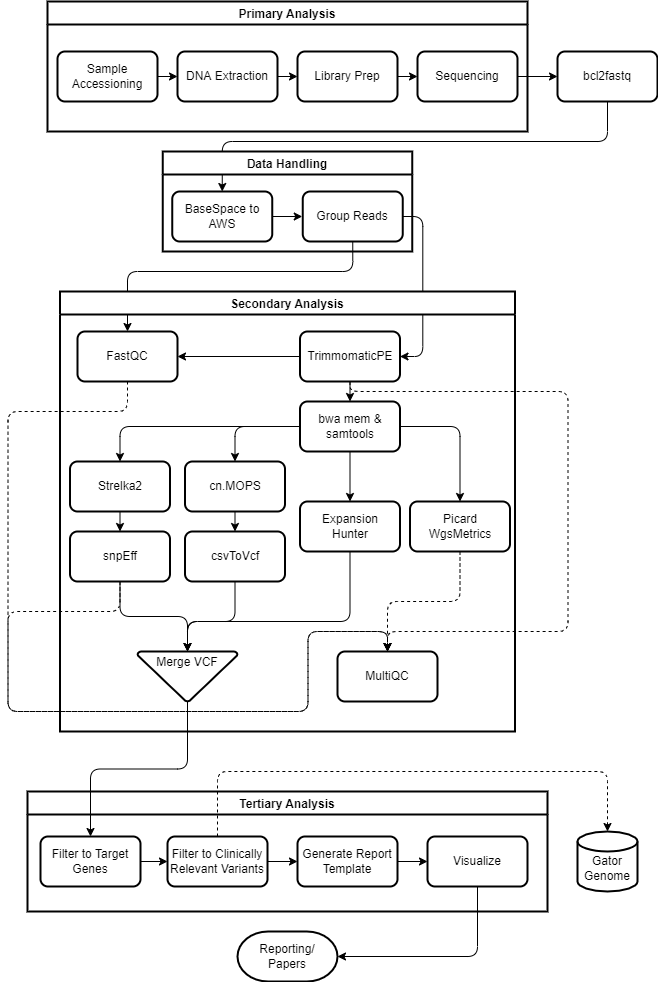

The diagram above was exported from draw.io. Its source (the exported page's mxGraphModel, read from the mxfile embedded in the PNG):
<mxGraphModel dx="1323" dy="1886" grid="1" gridSize="10" guides="1" tooltips="1" connect="1" arrows="1" fold="1" page="1" pageScale="1" pageWidth="850" pageHeight="1100" math="0" shadow="0">
  <root>
    <mxCell id="0" />
    <mxCell id="1" parent="0" />
    <UserObject label="&lt;br&gt;Gator&lt;br&gt;Genome" id="75DYJy7bqw_bzPEMp3_4-3">
      <mxCell style="strokeWidth=2;html=1;shape=mxgraph.flowchart.database;whiteSpace=wrap;" parent="1" vertex="1">
        <mxGeometry x="740" y="-260" width="60" height="60" as="geometry" />
      </mxCell>
    </UserObject>
    <mxCell id="pXieoK0GyrKlCWyqd5Tn-6" value="Primary Analysis" style="swimlane;strokeWidth=2;align=center;html=0;" parent="1" vertex="1">
      <mxGeometry x="210" y="-1090" width="480" height="130" as="geometry" />
    </mxCell>
    <mxCell id="SmRxdpt0wJypiZQdd0qg-5" style="edgeStyle=orthogonalEdgeStyle;rounded=0;jumpSize=6;orthogonalLoop=1;jettySize=auto;html=1;exitX=1;exitY=0.5;exitDx=0;exitDy=0;entryX=0;entryY=0.5;entryDx=0;entryDy=0;strokeWidth=1;" parent="pXieoK0GyrKlCWyqd5Tn-6" source="pXieoK0GyrKlCWyqd5Tn-7" target="pXieoK0GyrKlCWyqd5Tn-8" edge="1">
      <mxGeometry relative="1" as="geometry" />
    </mxCell>
    <UserObject label="Sample Accessioning" id="pXieoK0GyrKlCWyqd5Tn-7">
      <mxCell style="rounded=1;whiteSpace=wrap;html=1;strokeWidth=2;" parent="pXieoK0GyrKlCWyqd5Tn-6" vertex="1">
        <mxGeometry x="10" y="50" width="100" height="50" as="geometry" />
      </mxCell>
    </UserObject>
    <mxCell id="SmRxdpt0wJypiZQdd0qg-6" style="edgeStyle=orthogonalEdgeStyle;rounded=0;jumpSize=6;orthogonalLoop=1;jettySize=auto;html=1;exitX=1;exitY=0.5;exitDx=0;exitDy=0;entryX=0;entryY=0.5;entryDx=0;entryDy=0;strokeWidth=1;" parent="pXieoK0GyrKlCWyqd5Tn-6" source="pXieoK0GyrKlCWyqd5Tn-8" target="qPyqXJ6gDeNcDbCTgvSO-3" edge="1">
      <mxGeometry relative="1" as="geometry" />
    </mxCell>
    <UserObject label="DNA Extraction" id="pXieoK0GyrKlCWyqd5Tn-8">
      <mxCell style="rounded=1;whiteSpace=wrap;html=1;strokeWidth=2;" parent="pXieoK0GyrKlCWyqd5Tn-6" vertex="1">
        <mxGeometry x="130" y="50" width="100" height="50" as="geometry" />
      </mxCell>
    </UserObject>
    <UserObject label="Library Prep" id="qPyqXJ6gDeNcDbCTgvSO-3">
      <mxCell style="rounded=1;whiteSpace=wrap;html=1;strokeWidth=2;" parent="pXieoK0GyrKlCWyqd5Tn-6" vertex="1">
        <mxGeometry x="250" y="50" width="100" height="50" as="geometry" />
      </mxCell>
    </UserObject>
    <UserObject label="Sequencing" id="BS7mgh0uBNmX-xQkBhde-10">
      <mxCell style="rounded=1;whiteSpace=wrap;html=1;strokeWidth=2;" parent="pXieoK0GyrKlCWyqd5Tn-6" vertex="1">
        <mxGeometry x="370" y="50" width="100" height="50" as="geometry" />
      </mxCell>
    </UserObject>
    <mxCell id="vjKyLU6EsDIz5pDGN-Yz-10" style="edgeStyle=orthogonalEdgeStyle;rounded=0;jumpSize=6;orthogonalLoop=1;jettySize=auto;html=1;exitX=1;exitY=0.5;exitDx=0;exitDy=0;entryX=0;entryY=0.5;entryDx=0;entryDy=0;strokeWidth=1;" parent="pXieoK0GyrKlCWyqd5Tn-6" source="qPyqXJ6gDeNcDbCTgvSO-3" edge="1" target="BS7mgh0uBNmX-xQkBhde-10">
      <mxGeometry relative="1" as="geometry">
        <mxPoint x="375" y="65" as="targetPoint" />
      </mxGeometry>
    </mxCell>
    <UserObject label="Reporting/&lt;br&gt;Papers" id="vjKyLU6EsDIz5pDGN-Yz-13">
      <mxCell style="strokeWidth=2;html=1;shape=mxgraph.flowchart.terminator;whiteSpace=wrap;align=center;" parent="1" vertex="1">
        <mxGeometry x="400" y="-160" width="100" height="50" as="geometry" />
      </mxCell>
    </UserObject>
    <mxCell id="_wTOXFQrqCWKm-Y5vA46-5" value="Tertiary Analysis" style="swimlane;strokeWidth=2;align=center;html=0;" parent="1" vertex="1">
      <mxGeometry x="190" y="-300" width="520" height="120" as="geometry">
        <mxRectangle x="375" y="680" width="130" height="23" as="alternateBounds" />
      </mxGeometry>
    </mxCell>
    <mxCell id="rpSGsw3Zy_8x4NFRQxGP-2" style="edgeStyle=orthogonalEdgeStyle;rounded=1;orthogonalLoop=1;jettySize=auto;html=1;exitX=1;exitY=0.5;exitDx=0;exitDy=0;entryX=0;entryY=0.5;entryDx=0;entryDy=0;" parent="_wTOXFQrqCWKm-Y5vA46-5" source="pTiZl1pfujQ6pMdfR_IO-4" target="NuPM4m7O4MT1JjGA-wCS-1" edge="1">
      <mxGeometry relative="1" as="geometry" />
    </mxCell>
    <UserObject label="Filter to Target Genes" id="pTiZl1pfujQ6pMdfR_IO-4">
      <mxCell style="rounded=1;whiteSpace=wrap;html=1;strokeWidth=2;" parent="_wTOXFQrqCWKm-Y5vA46-5" vertex="1">
        <mxGeometry x="13" y="45" width="100" height="50" as="geometry" />
      </mxCell>
    </UserObject>
    <mxCell id="rpSGsw3Zy_8x4NFRQxGP-3" style="edgeStyle=orthogonalEdgeStyle;rounded=1;orthogonalLoop=1;jettySize=auto;html=1;exitX=1;exitY=0.5;exitDx=0;exitDy=0;entryX=0;entryY=0.5;entryDx=0;entryDy=0;" parent="_wTOXFQrqCWKm-Y5vA46-5" source="NuPM4m7O4MT1JjGA-wCS-1" target="NuPM4m7O4MT1JjGA-wCS-3" edge="1">
      <mxGeometry relative="1" as="geometry" />
    </mxCell>
    <UserObject label="Filter to Clinically Relevant Variants" id="NuPM4m7O4MT1JjGA-wCS-1">
      <mxCell style="rounded=1;whiteSpace=wrap;html=1;strokeWidth=2;" parent="_wTOXFQrqCWKm-Y5vA46-5" vertex="1">
        <mxGeometry x="140" y="45" width="100" height="50" as="geometry" />
      </mxCell>
    </UserObject>
    <mxCell id="rpSGsw3Zy_8x4NFRQxGP-4" style="edgeStyle=orthogonalEdgeStyle;rounded=1;orthogonalLoop=1;jettySize=auto;html=1;exitX=1;exitY=0.5;exitDx=0;exitDy=0;entryX=0;entryY=0.5;entryDx=0;entryDy=0;" parent="_wTOXFQrqCWKm-Y5vA46-5" source="NuPM4m7O4MT1JjGA-wCS-3" target="NuPM4m7O4MT1JjGA-wCS-2" edge="1">
      <mxGeometry relative="1" as="geometry" />
    </mxCell>
    <UserObject label="Generate Report Template" id="NuPM4m7O4MT1JjGA-wCS-3">
      <mxCell style="rounded=1;whiteSpace=wrap;html=1;strokeWidth=2;" parent="_wTOXFQrqCWKm-Y5vA46-5" vertex="1">
        <mxGeometry x="270" y="45" width="100" height="50" as="geometry" />
      </mxCell>
    </UserObject>
    <UserObject label="Visualize" id="NuPM4m7O4MT1JjGA-wCS-2">
      <mxCell style="rounded=1;whiteSpace=wrap;html=1;strokeWidth=2;" parent="_wTOXFQrqCWKm-Y5vA46-5" vertex="1">
        <mxGeometry x="400" y="45" width="100" height="50" as="geometry" />
      </mxCell>
    </UserObject>
    <mxCell id="okNFmdPZJk_B1BewPct5-3" style="edgeStyle=orthogonalEdgeStyle;rounded=1;orthogonalLoop=1;jettySize=auto;html=1;exitX=0.5;exitY=1;exitDx=0;exitDy=0;entryX=0.5;entryY=0;entryDx=0;entryDy=0;" edge="1" parent="1" source="38YGvroMPP0JtgOFG7vQ-1" target="qPyqXJ6gDeNcDbCTgvSO-5">
      <mxGeometry relative="1" as="geometry">
        <Array as="points">
          <mxPoint x="770" y="-950" />
          <mxPoint x="385" y="-950" />
        </Array>
      </mxGeometry>
    </mxCell>
    <UserObject label="bcl2fastq" id="38YGvroMPP0JtgOFG7vQ-1">
      <mxCell style="rounded=1;whiteSpace=wrap;html=1;strokeWidth=2;" parent="1" vertex="1">
        <mxGeometry x="720" y="-1040" width="100" height="50" as="geometry" />
      </mxCell>
    </UserObject>
    <mxCell id="38YGvroMPP0JtgOFG7vQ-2" style="orthogonalLoop=1;jettySize=auto;html=1;exitX=1;exitY=0.5;exitDx=0;exitDy=0;entryX=0;entryY=0.5;entryDx=0;entryDy=0;edgeStyle=orthogonalEdgeStyle;rounded=1;" parent="1" source="BS7mgh0uBNmX-xQkBhde-10" target="38YGvroMPP0JtgOFG7vQ-1" edge="1">
      <mxGeometry relative="1" as="geometry" />
    </mxCell>
    <mxCell id="SmRxdpt0wJypiZQdd0qg-8" value="Data Handling" style="swimlane;strokeWidth=2;align=center;html=0;" parent="1" vertex="1">
      <mxGeometry x="325.25" y="-940" width="249.5" height="100" as="geometry" />
    </mxCell>
    <mxCell id="vjKyLU6EsDIz5pDGN-Yz-12" style="edgeStyle=orthogonalEdgeStyle;rounded=0;jumpSize=6;orthogonalLoop=1;jettySize=auto;html=1;exitX=1;exitY=0.5;exitDx=0;exitDy=0;strokeWidth=1;" parent="SmRxdpt0wJypiZQdd0qg-8" source="qPyqXJ6gDeNcDbCTgvSO-5" edge="1">
      <mxGeometry relative="1" as="geometry">
        <mxPoint x="139.5" y="65" as="targetPoint" />
      </mxGeometry>
    </mxCell>
    <UserObject label="BaseSpace to AWS" id="qPyqXJ6gDeNcDbCTgvSO-5">
      <mxCell style="rounded=1;whiteSpace=wrap;html=1;strokeWidth=2;" parent="SmRxdpt0wJypiZQdd0qg-8" vertex="1">
        <mxGeometry x="9.5" y="40" width="100" height="50" as="geometry" />
      </mxCell>
    </UserObject>
    <UserObject label="Group Reads" id="BS7mgh0uBNmX-xQkBhde-11">
      <mxCell style="rounded=1;whiteSpace=wrap;html=1;strokeWidth=2;" parent="SmRxdpt0wJypiZQdd0qg-8" vertex="1">
        <mxGeometry x="140" y="40" width="100" height="50" as="geometry" />
      </mxCell>
    </UserObject>
    <mxCell id="38YGvroMPP0JtgOFG7vQ-10" style="edgeStyle=orthogonalEdgeStyle;rounded=1;orthogonalLoop=1;jettySize=auto;html=1;exitX=0.5;exitY=1;exitDx=0;exitDy=0;entryX=0.5;entryY=0;entryDx=0;entryDy=0;" parent="1" source="BS7mgh0uBNmX-xQkBhde-11" target="38YGvroMPP0JtgOFG7vQ-9" edge="1">
      <mxGeometry relative="1" as="geometry">
        <Array as="points">
          <mxPoint x="515" y="-820" />
          <mxPoint x="290" y="-820" />
        </Array>
      </mxGeometry>
    </mxCell>
    <mxCell id="38YGvroMPP0JtgOFG7vQ-23" style="edgeStyle=orthogonalEdgeStyle;rounded=1;orthogonalLoop=1;jettySize=auto;html=1;exitX=0.5;exitY=1;exitDx=0;exitDy=0;entryX=1;entryY=0.5;entryDx=0;entryDy=0;entryPerimeter=0;" parent="1" source="NuPM4m7O4MT1JjGA-wCS-2" target="vjKyLU6EsDIz5pDGN-Yz-13" edge="1">
      <mxGeometry relative="1" as="geometry" />
    </mxCell>
    <mxCell id="38YGvroMPP0JtgOFG7vQ-24" style="edgeStyle=orthogonalEdgeStyle;rounded=1;orthogonalLoop=1;jettySize=auto;html=1;exitX=1;exitY=0.5;exitDx=0;exitDy=0;entryX=1;entryY=0.5;entryDx=0;entryDy=0;" parent="1" source="BS7mgh0uBNmX-xQkBhde-11" target="qPyqXJ6gDeNcDbCTgvSO-6" edge="1">
      <mxGeometry relative="1" as="geometry" />
    </mxCell>
    <mxCell id="_wTOXFQrqCWKm-Y5vA46-1" value="Secondary Analysis" style="swimlane;strokeWidth=2;align=center;html=0;" parent="1" vertex="1">
      <mxGeometry x="222.5" y="-800" width="455" height="440" as="geometry">
        <mxRectangle x="220" y="90" width="150" height="23" as="alternateBounds" />
      </mxGeometry>
    </mxCell>
    <mxCell id="38YGvroMPP0JtgOFG7vQ-16" style="edgeStyle=orthogonalEdgeStyle;rounded=1;orthogonalLoop=1;jettySize=auto;html=1;exitX=0.5;exitY=1;exitDx=0;exitDy=0;entryX=0.5;entryY=0;entryDx=0;entryDy=0;" parent="_wTOXFQrqCWKm-Y5vA46-1" source="qPyqXJ6gDeNcDbCTgvSO-9" target="38YGvroMPP0JtgOFG7vQ-4" edge="1">
      <mxGeometry relative="1" as="geometry" />
    </mxCell>
    <mxCell id="38YGvroMPP0JtgOFG7vQ-18" style="edgeStyle=orthogonalEdgeStyle;rounded=1;orthogonalLoop=1;jettySize=auto;html=1;exitX=0;exitY=0.5;exitDx=0;exitDy=0;entryX=0.5;entryY=0;entryDx=0;entryDy=0;" parent="_wTOXFQrqCWKm-Y5vA46-1" source="qPyqXJ6gDeNcDbCTgvSO-9" target="38YGvroMPP0JtgOFG7vQ-6" edge="1">
      <mxGeometry relative="1" as="geometry" />
    </mxCell>
    <mxCell id="38YGvroMPP0JtgOFG7vQ-19" style="edgeStyle=orthogonalEdgeStyle;rounded=1;orthogonalLoop=1;jettySize=auto;html=1;exitX=0;exitY=0.5;exitDx=0;exitDy=0;entryX=0.5;entryY=0;entryDx=0;entryDy=0;" parent="_wTOXFQrqCWKm-Y5vA46-1" source="qPyqXJ6gDeNcDbCTgvSO-9" target="38YGvroMPP0JtgOFG7vQ-5" edge="1">
      <mxGeometry relative="1" as="geometry" />
    </mxCell>
    <mxCell id="38YGvroMPP0JtgOFG7vQ-20" style="edgeStyle=orthogonalEdgeStyle;rounded=1;orthogonalLoop=1;jettySize=auto;html=1;exitX=1;exitY=0.5;exitDx=0;exitDy=0;entryX=0.5;entryY=0;entryDx=0;entryDy=0;" parent="_wTOXFQrqCWKm-Y5vA46-1" source="qPyqXJ6gDeNcDbCTgvSO-9" target="38YGvroMPP0JtgOFG7vQ-7" edge="1">
      <mxGeometry relative="1" as="geometry" />
    </mxCell>
    <UserObject label="bwa mem &amp;amp; samtools" id="qPyqXJ6gDeNcDbCTgvSO-9">
      <mxCell style="rounded=1;whiteSpace=wrap;html=1;strokeWidth=2;" parent="_wTOXFQrqCWKm-Y5vA46-1" vertex="1">
        <mxGeometry x="240" y="110" width="100" height="50" as="geometry" />
      </mxCell>
    </UserObject>
    <mxCell id="WM5hXx5Cd18pEKeoNOOr-4" style="edgeStyle=orthogonalEdgeStyle;rounded=1;orthogonalLoop=1;jettySize=auto;html=1;exitX=0.5;exitY=1;exitDx=0;exitDy=0;entryX=0.5;entryY=0;entryDx=0;entryDy=0;" parent="_wTOXFQrqCWKm-Y5vA46-1" source="qPyqXJ6gDeNcDbCTgvSO-6" target="qPyqXJ6gDeNcDbCTgvSO-9" edge="1">
      <mxGeometry relative="1" as="geometry" />
    </mxCell>
    <mxCell id="okNFmdPZJk_B1BewPct5-5" style="edgeStyle=orthogonalEdgeStyle;rounded=1;orthogonalLoop=1;jettySize=auto;html=1;exitX=0;exitY=0.5;exitDx=0;exitDy=0;entryX=1;entryY=0.5;entryDx=0;entryDy=0;" edge="1" parent="_wTOXFQrqCWKm-Y5vA46-1" source="qPyqXJ6gDeNcDbCTgvSO-6" target="38YGvroMPP0JtgOFG7vQ-9">
      <mxGeometry relative="1" as="geometry" />
    </mxCell>
    <mxCell id="okNFmdPZJk_B1BewPct5-13" style="edgeStyle=orthogonalEdgeStyle;rounded=1;orthogonalLoop=1;jettySize=auto;html=1;exitX=0.5;exitY=1;exitDx=0;exitDy=0;entryX=0.5;entryY=0;entryDx=0;entryDy=0;dashed=1;" edge="1" parent="_wTOXFQrqCWKm-Y5vA46-1" source="qPyqXJ6gDeNcDbCTgvSO-6" target="okNFmdPZJk_B1BewPct5-10">
      <mxGeometry relative="1" as="geometry">
        <Array as="points">
          <mxPoint x="290" y="100" />
          <mxPoint x="508" y="100" />
          <mxPoint x="508" y="340" />
          <mxPoint x="328" y="340" />
        </Array>
      </mxGeometry>
    </mxCell>
    <UserObject label="TrimmomaticPE" id="qPyqXJ6gDeNcDbCTgvSO-6">
      <mxCell style="rounded=1;whiteSpace=wrap;html=1;strokeWidth=2;" parent="_wTOXFQrqCWKm-Y5vA46-1" vertex="1">
        <mxGeometry x="240" y="40" width="100" height="50" as="geometry" />
      </mxCell>
    </UserObject>
    <UserObject label="Merge VCF&lt;br&gt;&lt;br&gt;&lt;br&gt;" id="jbdy-rHm0Wxm7AXuJXqC-1">
      <mxCell style="strokeWidth=2;html=1;shape=mxgraph.flowchart.merge_or_storage;whiteSpace=wrap;" parent="_wTOXFQrqCWKm-Y5vA46-1" vertex="1">
        <mxGeometry x="77.5" y="360" width="100" height="50" as="geometry" />
      </mxCell>
    </UserObject>
    <mxCell id="okNFmdPZJk_B1BewPct5-6" style="edgeStyle=orthogonalEdgeStyle;rounded=1;orthogonalLoop=1;jettySize=auto;html=1;exitX=0.5;exitY=1;exitDx=0;exitDy=0;entryX=0.5;entryY=0;entryDx=0;entryDy=0;" edge="1" parent="_wTOXFQrqCWKm-Y5vA46-1" source="38YGvroMPP0JtgOFG7vQ-5" target="qPyqXJ6gDeNcDbCTgvSO-15">
      <mxGeometry relative="1" as="geometry" />
    </mxCell>
    <mxCell id="okNFmdPZJk_B1BewPct5-9" style="edgeStyle=orthogonalEdgeStyle;rounded=1;orthogonalLoop=1;jettySize=auto;html=1;exitX=0.5;exitY=1;exitDx=0;exitDy=0;entryX=0.5;entryY=0;entryDx=0;entryDy=0;entryPerimeter=0;" edge="1" parent="_wTOXFQrqCWKm-Y5vA46-1" source="38YGvroMPP0JtgOFG7vQ-4" target="jbdy-rHm0Wxm7AXuJXqC-1">
      <mxGeometry relative="1" as="geometry">
        <Array as="points">
          <mxPoint x="290" y="330" />
          <mxPoint x="128" y="330" />
        </Array>
      </mxGeometry>
    </mxCell>
    <UserObject label="Expansion&lt;br&gt;Hunter" id="38YGvroMPP0JtgOFG7vQ-4">
      <mxCell style="rounded=1;whiteSpace=wrap;html=1;strokeWidth=2;" parent="_wTOXFQrqCWKm-Y5vA46-1" vertex="1">
        <mxGeometry x="240" y="210" width="100" height="50" as="geometry" />
      </mxCell>
    </UserObject>
    <mxCell id="okNFmdPZJk_B1BewPct5-11" style="edgeStyle=orthogonalEdgeStyle;rounded=1;orthogonalLoop=1;jettySize=auto;html=1;exitX=0.5;exitY=1;exitDx=0;exitDy=0;entryX=0.5;entryY=0;entryDx=0;entryDy=0;dashed=1;strokeWidth=1;" edge="1" parent="_wTOXFQrqCWKm-Y5vA46-1" source="38YGvroMPP0JtgOFG7vQ-9" target="okNFmdPZJk_B1BewPct5-10">
      <mxGeometry relative="1" as="geometry">
        <Array as="points">
          <mxPoint x="68" y="120" />
          <mxPoint x="-52" y="120" />
          <mxPoint x="-52" y="420" />
          <mxPoint x="248" y="420" />
          <mxPoint x="248" y="340" />
          <mxPoint x="328" y="340" />
        </Array>
      </mxGeometry>
    </mxCell>
    <UserObject label="FastQC" id="38YGvroMPP0JtgOFG7vQ-9">
      <mxCell style="rounded=1;whiteSpace=wrap;html=1;strokeWidth=2;" parent="_wTOXFQrqCWKm-Y5vA46-1" vertex="1">
        <mxGeometry x="17.5" y="40" width="100" height="50" as="geometry" />
      </mxCell>
    </UserObject>
    <mxCell id="okNFmdPZJk_B1BewPct5-15" style="edgeStyle=orthogonalEdgeStyle;rounded=1;orthogonalLoop=1;jettySize=auto;html=1;exitX=0.5;exitY=1;exitDx=0;exitDy=0;entryX=0.5;entryY=0;entryDx=0;entryDy=0;dashed=1;strokeWidth=1;" edge="1" parent="_wTOXFQrqCWKm-Y5vA46-1" source="38YGvroMPP0JtgOFG7vQ-7" target="okNFmdPZJk_B1BewPct5-10">
      <mxGeometry relative="1" as="geometry" />
    </mxCell>
    <UserObject label="Picard&lt;br&gt;WgsMetrics" id="38YGvroMPP0JtgOFG7vQ-7">
      <mxCell style="rounded=1;whiteSpace=wrap;html=1;strokeWidth=2;" parent="_wTOXFQrqCWKm-Y5vA46-1" vertex="1">
        <mxGeometry x="350" y="210" width="100" height="50" as="geometry" />
      </mxCell>
    </UserObject>
    <mxCell id="38YGvroMPP0JtgOFG7vQ-14" style="edgeStyle=orthogonalEdgeStyle;rounded=1;orthogonalLoop=1;jettySize=auto;html=1;exitX=0.5;exitY=1;exitDx=0;exitDy=0;entryX=0.5;entryY=0;entryDx=0;entryDy=0;" parent="_wTOXFQrqCWKm-Y5vA46-1" source="38YGvroMPP0JtgOFG7vQ-6" target="38YGvroMPP0JtgOFG7vQ-8" edge="1">
      <mxGeometry relative="1" as="geometry" />
    </mxCell>
    <UserObject label="cn.MOPS" id="38YGvroMPP0JtgOFG7vQ-6">
      <mxCell style="rounded=1;whiteSpace=wrap;html=1;strokeWidth=2;" parent="_wTOXFQrqCWKm-Y5vA46-1" vertex="1">
        <mxGeometry x="125" y="170" width="100" height="50" as="geometry" />
      </mxCell>
    </UserObject>
    <UserObject label="csvToVcf" id="38YGvroMPP0JtgOFG7vQ-8">
      <mxCell style="rounded=1;whiteSpace=wrap;html=1;strokeWidth=2;" parent="_wTOXFQrqCWKm-Y5vA46-1" vertex="1">
        <mxGeometry x="125" y="240" width="100" height="50" as="geometry" />
      </mxCell>
    </UserObject>
    <mxCell id="okNFmdPZJk_B1BewPct5-7" style="edgeStyle=orthogonalEdgeStyle;rounded=1;orthogonalLoop=1;jettySize=auto;html=1;exitX=0.5;exitY=1;exitDx=0;exitDy=0;" edge="1" parent="_wTOXFQrqCWKm-Y5vA46-1" source="qPyqXJ6gDeNcDbCTgvSO-15" target="jbdy-rHm0Wxm7AXuJXqC-1">
      <mxGeometry relative="1" as="geometry" />
    </mxCell>
    <mxCell id="okNFmdPZJk_B1BewPct5-14" style="edgeStyle=orthogonalEdgeStyle;rounded=1;orthogonalLoop=1;jettySize=auto;html=1;exitX=0.5;exitY=1;exitDx=0;exitDy=0;entryX=0.5;entryY=0;entryDx=0;entryDy=0;dashed=1;strokeWidth=1;" edge="1" parent="_wTOXFQrqCWKm-Y5vA46-1" source="qPyqXJ6gDeNcDbCTgvSO-15" target="okNFmdPZJk_B1BewPct5-10">
      <mxGeometry relative="1" as="geometry">
        <Array as="points">
          <mxPoint x="60" y="320" />
          <mxPoint x="-52" y="320" />
          <mxPoint x="-52" y="420" />
          <mxPoint x="248" y="420" />
          <mxPoint x="248" y="340" />
          <mxPoint x="328" y="340" />
        </Array>
      </mxGeometry>
    </mxCell>
    <UserObject label="snpEff" id="qPyqXJ6gDeNcDbCTgvSO-15">
      <mxCell style="rounded=1;whiteSpace=wrap;html=1;strokeWidth=2;" parent="_wTOXFQrqCWKm-Y5vA46-1" vertex="1">
        <mxGeometry x="10" y="240" width="100" height="50" as="geometry" />
      </mxCell>
    </UserObject>
    <mxCell id="okNFmdPZJk_B1BewPct5-10" value="MultiQC" style="rounded=1;whiteSpace=wrap;html=1;strokeWidth=2;" vertex="1" parent="_wTOXFQrqCWKm-Y5vA46-1">
      <mxGeometry x="277.5" y="360" width="100" height="50" as="geometry" />
    </mxCell>
    <mxCell id="okNFmdPZJk_B1BewPct5-8" style="edgeStyle=orthogonalEdgeStyle;rounded=1;orthogonalLoop=1;jettySize=auto;html=1;exitX=0.5;exitY=1;exitDx=0;exitDy=0;entryX=0.5;entryY=0;entryDx=0;entryDy=0;entryPerimeter=0;" edge="1" parent="_wTOXFQrqCWKm-Y5vA46-1" source="38YGvroMPP0JtgOFG7vQ-8" target="jbdy-rHm0Wxm7AXuJXqC-1">
      <mxGeometry relative="1" as="geometry">
        <mxPoint x="227.5" y="360" as="targetPoint" />
        <Array as="points">
          <mxPoint x="175" y="330" />
          <mxPoint x="128" y="330" />
        </Array>
      </mxGeometry>
    </mxCell>
    <UserObject label="Strelka2" id="38YGvroMPP0JtgOFG7vQ-5">
      <mxCell style="rounded=1;whiteSpace=wrap;html=1;strokeWidth=2;" parent="_wTOXFQrqCWKm-Y5vA46-1" vertex="1">
        <mxGeometry x="10" y="170" width="100" height="50" as="geometry" />
      </mxCell>
    </UserObject>
    <mxCell id="38YGvroMPP0JtgOFG7vQ-25" style="edgeStyle=orthogonalEdgeStyle;rounded=1;orthogonalLoop=1;jettySize=auto;html=1;exitX=0.5;exitY=0;exitDx=0;exitDy=0;entryX=0.5;entryY=0;entryDx=0;entryDy=0;entryPerimeter=0;dashed=1;" parent="1" source="NuPM4m7O4MT1JjGA-wCS-1" target="75DYJy7bqw_bzPEMp3_4-3" edge="1">
      <mxGeometry relative="1" as="geometry">
        <Array as="points">
          <mxPoint x="380" y="-320" />
          <mxPoint x="770" y="-320" />
        </Array>
      </mxGeometry>
    </mxCell>
    <mxCell id="okNFmdPZJk_B1BewPct5-16" style="edgeStyle=orthogonalEdgeStyle;rounded=1;orthogonalLoop=1;jettySize=auto;html=1;exitX=0.5;exitY=1;exitDx=0;exitDy=0;exitPerimeter=0;entryX=0.5;entryY=0;entryDx=0;entryDy=0;strokeWidth=1;" edge="1" parent="1" source="jbdy-rHm0Wxm7AXuJXqC-1" target="pTiZl1pfujQ6pMdfR_IO-4">
      <mxGeometry relative="1" as="geometry" />
    </mxCell>
  </root>
</mxGraphModel>